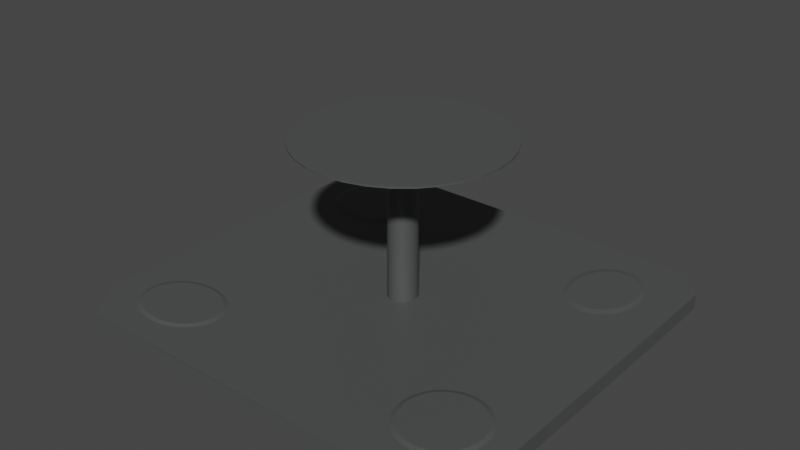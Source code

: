# Source: Arena.blend  (saved by Blender 3.2.14; exported with 4.5.12 LTS)
import bpy
from mathutils import Matrix  # noqa: F401  (used for matrix-valued properties, if any)

bpy.ops.wm.read_factory_settings(use_empty=True)
scene = bpy.context.scene
scene.name = 'Scene'

# ---- collections
col_collection = bpy.data.collections.new('Collection'); scene.collection.children.link(col_collection)

# ---- materials (node trees are filled in below, after node groups)
mat_material = bpy.data.materials.new('Material')
mat_material.alpha_threshold = 0.0
mat_material.use_transparent_shadow = False
mat_material.roughness = 0.5
mat_material.line_color = (0.0, 0.0, 0.0, 1.0)

# ---- material node trees
mat_material.use_nodes = True; mat_material.node_tree.nodes.clear()
_N = mat_material.node_tree.nodes; _L = mat_material.node_tree.links
n0 = _N.new('ShaderNodeOutputMaterial'); n0.name = 'Material Output'; n0.location = (300, 300)
n1 = _N.new('ShaderNodeBsdfPrincipled'); n1.name = 'Principled BSDF'; n1.location = (10, 300)
n1.distribution = 'GGX'
n1.subsurface_method = 'RANDOM_WALK_SKIN'
n1.inputs[0].default_value = (0.07398, 0.08001, 0.07547, 1.0)
n1.inputs[3].default_value = 1.45
n1.inputs[27].default_value = (0.0, 0.0, 0.0, 1.0)
n1.inputs[28].default_value = 1.0
_L.new(n1.outputs[0], n0.inputs[0])
n0.is_active_output = True

# ---- world
world_world = bpy.data.worlds.new('World'); scene.world = world_world
world_world.use_nodes = True; world_world.node_tree.nodes.clear()
_N = world_world.node_tree.nodes; _L = world_world.node_tree.links
n0 = _N.new('ShaderNodeOutputWorld'); n0.name = 'World Output'; n0.location = (300, 300)
n1 = _N.new('ShaderNodeBackground'); n1.name = 'Background'; n1.location = (10, 300)
n1.inputs[0].default_value = (0.05088, 0.05088, 0.05088, 1.0)
_L.new(n1.outputs[0], n0.inputs[0])
n0.is_active_output = True
world_world.color = (0.05088, 0.05088, 0.05088)
world_world.use_sun_shadow = False
world_world.sun_shadow_jitter_overblur = 0.0

# ---- meshes
me_cube = bpy.data.meshes.new('Cube')
me_cube.from_pydata([(116.0, 127.7, 4.862), (116.0, 127.7, -4.862), (133.6, -105.0, 4.862), (133.6, -105.0, -4.862), (-135.2, 107.4, 4.862), (-135.2, 107.4, -4.862), (-116.8, -125.5, 4.862), (-116.8, -125.5, -4.862), (-116.2, 128.2, -4.862), (111.6, -125.8, 4.862), (111.6, -125.8, -4.862), (-134.7, -101.9, -4.862), (-134.7, -101.9, 4.862), (132.5, 109.2, 4.862), (132.5, 109.2, -4.862), (-116.2, 128.2, 4.862), (1.499, 10.45, 4.862), (1.499, 64.42, 102.2), (3.283, 10.27, 4.862), (13.93, 63.21, 102.2), (4.999, 9.736, 4.862), (25.88, 59.6, 102.2), (6.58, 8.867, 4.862), (36.89, 53.74, 102.2), (7.966, 7.697, 4.862), (46.55, 45.86, 102.2), (9.104, 6.272, 4.862), (54.47, 36.26, 102.2), (9.949, 4.646, 4.862), (60.36, 25.3, 102.2), (10.47, 2.882, 4.862), (63.99, 13.41, 102.2), (10.65, 1.047, 4.862), (65.21, 1.047, 102.2), (10.47, -0.7878, 4.862), (63.99, -11.32, 102.2), (9.949, -2.552, 4.862), (60.36, -23.21, 102.2), (9.104, -4.178, 4.862), (54.47, -34.16, 102.2), (7.966, -5.603, 4.862), (46.55, -43.77, 102.2), (6.58, -6.773, 4.862), (36.89, -51.65, 102.2), (4.999, -7.642, 4.862), (25.88, -57.51, 102.2), (3.283, -8.177, 4.862), (13.93, -61.11, 102.2), (1.499, -8.358, 4.862), (1.499, -62.33, 102.2), (-0.2856, -8.177, 4.862), (-10.93, -61.11, 102.2), (-2.001, -7.642, 4.862), (-22.88, -57.51, 102.2), (-3.583, -6.773, 4.862), (-33.9, -51.65, 102.2), (-4.969, -5.603, 4.862), (-43.55, -43.77, 102.2), (-6.106, -4.178, 4.862), (-51.48, -34.16, 102.2), (-6.952, -2.552, 4.862), (-57.36, -23.21, 102.2), (-7.472, -0.7878, 4.862), (-60.99, -11.32, 102.2), (-7.648, 1.047, 4.862), (-62.21, 1.047, 102.2), (-7.472, 2.882, 4.862), (-60.99, 13.41, 102.2), (-6.952, 4.646, 4.862), (-57.36, 25.3, 102.2), (-6.106, 6.272, 4.862), (-51.48, 36.26, 102.2), (-4.969, 7.697, 4.862), (-43.55, 45.86, 102.2), (-3.583, 8.867, 4.862), (-33.9, 53.74, 102.2), (-2.001, 9.736, 4.862), (-22.88, 59.6, 102.2), (-0.2856, 10.27, 4.862), (-10.93, 63.21, 102.2), (-135.1, 72.58, 4.862), (-88.58, -64.44, 4.862), (-88.58, -66.88, 5.571), (-82.98, -64.88, 4.862), (-83.57, -67.28, 5.571), (-77.59, -66.19, 4.862), (-78.76, -68.45, 5.571), (-72.63, -68.32, 4.862), (-74.32, -70.35, 5.571), (-68.28, -71.18, 4.862), (-70.43, -72.91, 5.571), (-64.71, -74.67, 4.862), (-67.24, -76.03, 5.571), (-62.05, -78.65, 4.862), (-64.87, -79.58, 5.571), (-60.42, -82.96, 4.862), (-63.41, -83.44, 5.571), (-59.87, -87.45, 4.862), (-62.91, -87.45, 5.571), (-60.42, -91.94, 4.862), (-63.41, -91.47, 5.571), (-62.05, -96.26, 4.862), (-64.87, -95.33, 5.571), (-64.71, -100.2, 4.862), (-67.24, -98.88, 5.571), (-68.28, -103.7, 4.862), (-70.43, -102.0, 5.571), (-72.63, -106.6, 4.862), (-74.32, -104.6, 5.571), (-77.59, -108.7, 4.862), (-78.76, -106.5, 5.571), (-82.98, -110.0, 4.862), (-83.57, -107.6, 5.571), (-88.58, -110.5, 4.862), (-88.58, -108.0, 5.571), (-94.19, -110.0, 4.862), (-93.59, -107.6, 5.571), (-99.57, -108.7, 4.862), (-98.41, -106.5, 5.571), (-104.5, -106.6, 4.862), (-102.8, -104.6, 5.571), (-108.9, -103.7, 4.862), (-106.7, -102.0, 5.571), (-112.5, -100.2, 4.862), (-109.9, -98.88, 5.571), (-115.1, -96.26, 4.862), (-112.3, -95.33, 5.571), (-116.7, -91.94, 4.862), (-113.8, -91.47, 5.571), (-117.3, -87.45, 4.862), (-114.3, -87.45, 5.571), (-116.7, -82.96, 4.862), (-113.8, -83.44, 5.571), (-115.1, -78.65, 4.862), (-112.3, -79.58, 5.571), (-112.5, -74.67, 4.862), (-109.9, -76.03, 5.571), (-108.9, -71.18, 4.862), (-106.7, -72.91, 5.571), (-104.5, -68.32, 4.862), (-102.8, -70.35, 5.571), (-99.57, -66.19, 4.862), (-98.41, -68.45, 5.571), (-94.19, -64.88, 4.862), (-93.59, -67.28, 5.571), (93.33, -52.84, 4.862), (93.33, -55.65, 5.619), (98.41, -53.35, 4.862), (97.87, -56.1, 5.619), (103.3, -54.86, 4.862), (102.2, -57.45, 5.619), (107.8, -57.31, 4.862), (106.3, -59.64, 5.619), (111.7, -60.6, 4.862), (109.8, -62.59, 5.619), (115.0, -64.62, 4.862), (112.7, -66.18, 5.619), (117.4, -69.21, 4.862), (114.8, -70.28, 5.619), (118.9, -74.18, 4.862), (116.2, -74.73, 5.619), (119.4, -79.35, 4.862), (116.6, -79.35, 5.619), (118.9, -84.53, 4.862), (116.2, -83.98, 5.619), (117.4, -89.5, 4.862), (114.8, -88.43, 5.619), (115.0, -94.09, 4.862), (112.7, -92.53, 5.619), (111.7, -98.1, 4.862), (109.8, -96.12, 5.619), (107.8, -101.4, 4.862), (106.3, -99.07, 5.619), (103.3, -103.9, 4.862), (102.2, -101.3, 5.619), (98.41, -105.4, 4.862), (97.87, -102.6, 5.619), (93.33, -105.9, 4.862), (93.33, -103.1, 5.619), (88.25, -105.4, 4.862), (88.79, -102.6, 5.619), (83.36, -103.9, 4.862), (84.42, -101.3, 5.619), (78.86, -101.4, 4.862), (80.39, -99.07, 5.619), (74.92, -98.1, 4.862), (76.87, -96.12, 5.619), (71.68, -94.09, 4.862), (73.97, -92.53, 5.619), (69.27, -89.5, 4.862), (71.82, -88.43, 5.619), (67.79, -84.53, 4.862), (70.49, -83.98, 5.619), (67.29, -79.35, 4.862), (70.05, -79.35, 5.619), (67.79, -74.18, 4.862), (70.49, -74.73, 5.619), (69.27, -69.21, 4.862), (71.82, -70.28, 5.619), (71.68, -64.62, 4.862), (73.97, -66.18, 5.619), (74.92, -60.6, 4.862), (76.87, -62.59, 5.619), (78.86, -57.31, 4.862), (80.39, -59.64, 5.619), (83.36, -54.86, 4.862), (84.42, -57.45, 5.619), (88.25, -53.35, 4.862), (88.79, -56.1, 5.619), (89.58, 107.5, 4.862), (89.58, 103.0, 5.485), (93.97, 107.0, 4.862), (93.27, 102.5, 5.485), (98.2, 105.3, 4.862), (96.83, 101.2, 5.485), (102.1, 102.7, 4.862), (100.1, 99.0, 5.485), (105.5, 99.22, 4.862), (103.0, 96.04, 5.485), (108.3, 94.94, 4.862), (105.3, 92.44, 5.485), (110.4, 90.06, 4.862), (107.1, 88.34, 5.485), (111.7, 84.76, 4.862), (108.2, 83.88, 5.485), (112.1, 79.25, 4.862), (108.5, 79.25, 5.485), (111.7, 73.74, 4.862), (108.2, 74.61, 5.485), (110.4, 68.44, 4.862), (107.1, 70.16, 5.485), (108.3, 63.55, 4.862), (105.3, 66.05, 5.485), (105.5, 59.27, 4.862), (103.0, 62.45, 5.485), (102.1, 55.76, 4.862), (100.1, 59.5, 5.485), (98.2, 53.15, 4.862), (96.83, 57.3, 5.485), (93.97, 51.54, 4.862), (93.27, 55.95, 5.485), (89.58, 51.0, 4.862), (89.58, 55.49, 5.485), (85.18, 51.54, 4.862), (85.88, 55.95, 5.485), (80.95, 53.15, 4.862), (82.32, 57.3, 5.485), (77.06, 55.76, 4.862), (79.05, 59.5, 5.485), (73.64, 59.27, 4.862), (76.18, 62.45, 5.485), (70.84, 63.55, 4.862), (73.82, 66.05, 5.485), (68.76, 68.44, 4.862), (72.07, 70.16, 5.485), (67.48, 73.74, 4.862), (70.99, 74.61, 5.485), (67.04, 79.25, 4.862), (70.63, 79.25, 5.485), (67.48, 84.76, 4.862), (70.99, 83.88, 5.485), (68.76, 90.06, 4.862), (72.07, 88.34, 5.485), (70.84, 94.94, 4.862), (73.82, 92.44, 5.485), (73.64, 99.22, 4.862), (76.18, 96.04, 5.485), (77.06, 102.7, 4.862), (79.05, 99.0, 5.485), (80.95, 105.3, 4.862), (82.32, 101.2, 5.485), (85.18, 107.0, 4.862), (85.88, 102.5, 5.485), (-87.47, 110.0, 4.862), (-87.47, 106.0, 5.736), (-81.2, 109.5, 4.862), (-82.13, 105.5, 5.736), (-75.17, 107.9, 4.862), (-76.99, 104.2, 5.736), (-69.62, 105.4, 4.862), (-72.26, 102.0, 5.736), (-64.75, 102.0, 4.862), (-68.11, 99.09, 5.736), (-60.75, 97.79, 4.862), (-64.7, 95.53, 5.736), (-57.78, 93.03, 4.862), (-62.17, 91.47, 5.736), (-55.95, 87.87, 4.862), (-60.61, 87.07, 5.736), (-55.33, 82.5, 4.862), (-60.09, 82.5, 5.736), (-55.95, 77.13, 4.862), (-60.61, 77.92, 5.736), (-57.78, 71.96, 4.862), (-62.17, 73.52, 5.736), (-60.75, 67.2, 4.862), (-64.7, 69.46, 5.736), (-64.75, 63.03, 4.862), (-68.11, 65.91, 5.736), (-69.62, 59.6, 4.862), (-72.26, 62.99, 5.736), (-75.17, 57.06, 4.862), (-76.99, 60.82, 5.736), (-81.2, 55.49, 4.862), (-82.13, 59.49, 5.736), (-87.47, 54.96, 4.862), (-87.47, 59.04, 5.736), (-93.74, 55.49, 4.862), (-92.81, 59.49, 5.736), (-99.77, 57.06, 4.862), (-97.95, 60.82, 5.736), (-105.3, 59.6, 4.862), (-102.7, 62.99, 5.736), (-110.2, 63.03, 4.862), (-106.8, 65.91, 5.736), (-114.2, 67.2, 4.862), (-110.2, 69.46, 5.736), (-117.2, 71.96, 4.862), (-112.8, 73.52, 5.736), (-119.0, 77.13, 4.862), (-114.3, 77.92, 5.736), (-119.6, 82.5, 4.862), (-114.9, 82.5, 5.736), (-119.0, 87.87, 4.862), (-114.3, 87.07, 5.736), (-117.2, 93.03, 4.862), (-112.8, 91.47, 5.736), (-114.2, 97.79, 4.862), (-110.2, 95.53, 5.736), (-110.2, 102.0, 4.862), (-106.8, 99.09, 5.736), (-105.3, 105.4, 4.862), (-102.7, 102.0, 5.736), (-99.77, 107.9, 4.862), (-97.95, 104.2, 5.736), (-93.74, 109.5, 4.862), (-92.81, 105.5, 5.736), (-135.0, 51.97, 4.862), (-134.8, -72.46, 4.862), (-134.9, -54.07, 4.862), (76.3, 127.8, 4.862), (54.42, 127.9, 4.862), (-80.42, 128.2, 4.862), (-61.04, 128.1, 4.862), (133.4, -69.59, 4.862), (133.2, -49.15, 4.862), (132.7, 78.24, 4.862), (132.8, 59.62, 4.862), (-78.1, -125.6, 4.862), (-56.29, -125.7, 4.862), (-0.08188, 10.19, 93.82), (-1.602, 9.658, 93.82), (-3.003, 8.797, 93.82), (-4.23, 7.637, 93.82), (-5.238, 6.225, 93.82), (-5.987, 4.614, 93.82), (-6.448, 2.865, 93.82), (-6.603, 1.047, 93.82), (-6.448, -0.7713, 93.82), (-5.987, -2.52, 93.82), (-5.238, -4.131, 93.82), (-4.23, -5.543, 93.82), (-3.003, -6.703, 93.82), (-1.602, -7.564, 93.82), (-0.08188, -8.094, 93.82), (1.499, -8.273, 93.82), (3.079, -8.094, 93.82), (4.599, -7.564, 93.82), (6.0, -6.703, 93.82), (7.228, -5.543, 93.82), (8.235, -4.131, 93.82), (8.984, -2.52, 93.82), (9.445, -0.7713, 93.82), (9.601, 1.047, 93.82), (9.445, 2.865, 93.82), (8.984, 4.614, 93.82), (8.235, 6.225, 93.82), (7.228, 7.637, 93.82), (6.0, 8.797, 93.82), (4.599, 9.658, 93.82), (3.079, 10.19, 93.82), (1.499, 10.37, 93.82), (1.499, 64.42, 103.2), (13.93, 63.21, 103.2), (25.88, 59.6, 103.2), (36.89, 53.74, 103.2), (46.55, 45.86, 103.2), (54.47, 36.26, 103.2), (60.36, 25.3, 103.2), (63.99, 13.41, 103.2), (65.21, 1.047, 103.2), (63.99, -11.32, 103.2), (60.36, -23.21, 103.2), (54.47, -34.16, 103.2), (46.55, -43.77, 103.2), (36.89, -51.65, 103.2), (25.88, -57.51, 103.2), (13.93, -61.11, 103.2), (1.499, -62.33, 103.2), (-10.93, -61.11, 103.2), (-22.88, -57.51, 103.2), (-33.9, -51.65, 103.2), (-43.55, -43.77, 103.2), (-51.48, -34.16, 103.2), (-57.36, -23.21, 103.2), (-60.99, -11.32, 103.2), (-62.21, 1.047, 103.2), (-60.99, 13.41, 103.2), (-57.36, 25.3, 103.2), (-51.48, 36.26, 103.2), (-43.55, 45.86, 103.2), (-33.9, 53.74, 103.2), (-22.88, 59.6, 103.2), (-10.93, 63.21, 103.2), (-116.8, -125.5, 2.703), (133.6, -105.0, 2.703), (-135.2, 107.4, 2.703), (-116.2, 128.2, 2.703), (111.6, -125.8, 2.703), (-134.7, -101.9, 2.703), (132.5, 109.2, 2.703), (116.0, 127.7, 2.703), (133.4, -69.48, -4.862), (133.2, -49.11, -4.862), (132.9, 59.64, -4.862), (132.7, 78.28, -4.862), (132.7, 78.28, 2.703), (132.9, 59.64, 2.703), (133.2, -49.11, 2.703), (133.4, -69.48, 2.703), (59.55, -125.7, 4.862), (77.83, -125.8, 4.862), (-78.12, -125.6, -4.862), (-56.18, -125.6, -4.862), (59.55, -125.7, -4.862), (77.83, -125.8, -4.862), (77.83, -125.8, 2.703), (59.55, -125.7, 2.703), (-56.18, -125.6, 2.703), (-78.12, -125.6, 2.703), (-80.42, 128.1, -4.862), (-61.08, 128.0, -4.862), (54.48, 127.9, -4.862), (76.26, 127.8, -4.862), (-135.1, 72.65, -4.862), (-135.0, 51.93, -4.862), (-134.9, -53.99, -4.862), (-134.8, -72.4, -4.862), (-134.8, -72.4, 2.703), (-134.9, -53.99, 2.703), (-135.0, 51.93, 2.703), (-135.1, 72.65, 2.703), (-80.42, 128.1, 2.703), (-61.08, 128.0, 2.703), (54.48, 127.9, 2.703), (76.26, 127.8, 2.703)], [], [(439, 348, 6, 414), (451, 80, 4, 416), (416, 4, 15, 417), (429, 344, 2, 415), (415, 2, 9, 418), (414, 6, 12, 419), (421, 0, 13, 420), (9, 2, 344, 345, 347, 346, 13, 0, 340, 341, 343, 342, 15, 4, 80, 337, 339, 338, 12, 6, 348, 349, 430, 431), (11, 447, 446, 445, 444, 5, 8, 440, 441, 442, 443, 1, 14, 425, 424, 423, 422, 3, 10, 435, 434, 433, 432, 7), (452, 417, 15, 342), (381, 17, 19, 380), (380, 19, 21, 379), (379, 21, 23, 378), (378, 23, 25, 377), (377, 25, 27, 376), (376, 27, 29, 375), (375, 29, 31, 374), (374, 31, 33, 373), (373, 33, 35, 372), (372, 35, 37, 371), (371, 37, 39, 370), (370, 39, 41, 369), (369, 41, 43, 368), (368, 43, 45, 367), (367, 45, 47, 366), (366, 47, 49, 365), (365, 49, 51, 364), (364, 51, 53, 363), (363, 53, 55, 362), (362, 55, 57, 361), (361, 57, 59, 360), (360, 59, 61, 359), (359, 61, 63, 358), (358, 63, 65, 357), (357, 65, 67, 356), (356, 67, 69, 355), (355, 69, 71, 354), (354, 71, 73, 353), (353, 73, 75, 352), (352, 75, 77, 351), (25, 23, 385, 386), (351, 77, 79, 350), (350, 79, 17, 381), (16, 18, 20, 22, 24, 26, 28, 30, 32, 34, 36, 38, 40, 42, 44, 46, 48, 50, 52, 54, 56, 58, 60, 62, 64, 66, 68, 70, 72, 74, 76, 78), (235, 236, 238, 237), (221, 222, 224, 223), (81, 82, 84, 83), (185, 186, 188, 187), (163, 164, 166, 165), (83, 84, 86, 85), (183, 184, 186, 185), (301, 302, 304, 303), (85, 86, 88, 87), (287, 288, 290, 289), (87, 88, 90, 89), (215, 216, 218, 217), (161, 162, 164, 163), (89, 90, 92, 91), (181, 182, 184, 183), (243, 244, 246, 245), (91, 92, 94, 93), (303, 304, 306, 305), (93, 94, 96, 95), (289, 290, 292, 291), (159, 160, 162, 161), (95, 96, 98, 97), (179, 180, 182, 181), (97, 98, 100, 99), (237, 238, 240, 239), (223, 224, 226, 225), (99, 100, 102, 101), (157, 158, 160, 159), (101, 102, 104, 103), (177, 178, 180, 179), (103, 104, 106, 105), (105, 106, 108, 107), (217, 218, 220, 219), (155, 156, 158, 157), (107, 108, 110, 109), (175, 176, 178, 177), (245, 246, 248, 247), (109, 110, 112, 111), (307, 308, 310, 309), (111, 112, 114, 113), (153, 154, 156, 155), (113, 114, 116, 115), (173, 174, 176, 175), (279, 280, 282, 281), (115, 116, 118, 117), (239, 240, 242, 241), (225, 226, 228, 227), (117, 118, 120, 119), (309, 310, 312, 311), (151, 152, 154, 153), (119, 120, 122, 121), (171, 172, 174, 173), (121, 122, 124, 123), (281, 282, 284, 283), (123, 124, 126, 125), (219, 220, 222, 221), (149, 150, 152, 151), (125, 126, 128, 127), (169, 170, 172, 171), (247, 248, 250, 249), (127, 128, 130, 129), (129, 130, 132, 131), (147, 148, 150, 149), (131, 132, 134, 133), (167, 168, 170, 169), (133, 134, 136, 135), (241, 242, 244, 243), (135, 136, 138, 137), (145, 146, 148, 147), (137, 138, 140, 139), (165, 166, 168, 167), (299, 300, 302, 301), (139, 140, 142, 141), (84, 82, 144, 142, 140, 138, 136, 134, 132, 130, 128, 126, 124, 122, 120, 118, 116, 114, 112, 110, 108, 106, 104, 102, 100, 98, 96, 94, 92, 90, 88, 86), (285, 286, 288, 287), (141, 142, 144, 143), (143, 144, 82, 81), (81, 83, 85, 87, 89, 91, 93, 95, 97, 99, 101, 103, 105, 107, 109, 111, 113, 115, 117, 119, 121, 123, 125, 127, 129, 131, 133, 135, 137, 139, 141, 143), (187, 188, 190, 189), (213, 214, 216, 215), (283, 284, 286, 285), (189, 190, 192, 191), (311, 312, 314, 313), (233, 234, 236, 235), (191, 192, 194, 193), (193, 194, 196, 195), (211, 212, 214, 213), (195, 196, 198, 197), (231, 232, 234, 233), (197, 198, 200, 199), (305, 306, 308, 307), (199, 200, 202, 201), (209, 210, 212, 211), (201, 202, 204, 203), (229, 230, 232, 231), (203, 204, 206, 205), (165, 167, 169, 171, 173, 175, 177, 179, 181, 183, 185, 187, 189, 191, 193, 195, 197, 199, 201, 203, 205, 207, 145, 147, 149, 151, 153, 155, 157, 159, 161, 163), (205, 206, 208, 207), (227, 228, 230, 229), (249, 250, 252, 251), (207, 208, 146, 145), (188, 186, 184, 182, 180, 178, 176, 174, 172, 170, 168, 166, 164, 162, 160, 158, 156, 154, 152, 150, 148, 146, 208, 206, 204, 202, 200, 198, 196, 194, 192, 190), (251, 252, 254, 253), (277, 278, 280, 279), (253, 254, 256, 255), (297, 298, 300, 299), (255, 256, 258, 257), (257, 258, 260, 259), (275, 276, 278, 277), (259, 260, 262, 261), (295, 296, 298, 297), (261, 262, 264, 263), (263, 264, 266, 265), (273, 274, 276, 275), (265, 266, 268, 267), (293, 294, 296, 295), (267, 268, 270, 269), (237, 239, 241, 243, 245, 247, 249, 251, 253, 255, 257, 259, 261, 263, 265, 267, 269, 271, 209, 211, 213, 215, 217, 219, 221, 223, 225, 227, 229, 231, 233, 235), (269, 270, 272, 271), (291, 292, 294, 293), (313, 314, 316, 315), (271, 272, 210, 209), (246, 244, 242, 240, 238, 236, 234, 232, 230, 228, 226, 224, 222, 220, 218, 216, 214, 212, 210, 272, 270, 268, 266, 264, 262, 260, 258, 256, 254, 252, 250, 248), (315, 316, 318, 317), (317, 318, 320, 319), (319, 320, 322, 321), (321, 322, 324, 323), (323, 324, 326, 325), (325, 326, 328, 327), (327, 328, 330, 329), (329, 330, 332, 331), (331, 332, 334, 333), (309, 311, 313, 315, 317, 319, 321, 323, 325, 327, 329, 331, 333, 335, 273, 275, 277, 279, 281, 283, 285, 287, 289, 291, 293, 295, 297, 299, 301, 303, 305, 307), (333, 334, 336, 335), (335, 336, 274, 273), (286, 284, 282, 280, 278, 276, 274, 336, 334, 332, 330, 328, 326, 324, 322, 320, 318, 316, 314, 312, 310, 308, 306, 304, 302, 300, 298, 296, 294, 292, 290, 288), (38, 370, 369, 40), (36, 371, 370, 38), (32, 373, 372, 34), (34, 372, 371, 36), (26, 376, 375, 28), (28, 375, 374, 30), (18, 380, 379, 20), (20, 379, 378, 22), (48, 365, 364, 50), (50, 364, 363, 52), (44, 367, 366, 46), (46, 366, 365, 48), (40, 369, 368, 42), (42, 368, 367, 44), (52, 363, 362, 54), (54, 362, 361, 56), (56, 361, 360, 58), (58, 360, 359, 60), (16, 381, 380, 18), (22, 378, 377, 24), (24, 377, 376, 26), (30, 374, 373, 32), (60, 359, 358, 62), (62, 358, 357, 64), (64, 357, 356, 66), (72, 353, 352, 74), (70, 354, 353, 72), (74, 352, 351, 76), (68, 355, 354, 70), (66, 356, 355, 68), (78, 350, 381, 16), (76, 351, 350, 78), (43, 41, 394, 395), (61, 59, 403, 404), (79, 77, 412, 413), (35, 33, 390, 391), (53, 51, 399, 400), (71, 69, 408, 409), (27, 25, 386, 387), (45, 43, 395, 396), (63, 61, 404, 405), (19, 17, 382, 383), (17, 79, 413, 382), (37, 35, 391, 392), (55, 53, 400, 401), (73, 71, 409, 410), (29, 27, 387, 388), (47, 45, 396, 397), (65, 63, 405, 406), (21, 19, 383, 384), (39, 37, 392, 393), (57, 55, 401, 402), (75, 73, 410, 411), (31, 29, 388, 389), (49, 47, 397, 398), (67, 65, 406, 407), (23, 21, 384, 385), (41, 39, 393, 394), (59, 57, 402, 403), (77, 75, 411, 412), (33, 31, 389, 390), (51, 49, 398, 399), (69, 67, 407, 408), (383, 382, 413, 412, 411, 410, 409, 408, 407, 406, 405, 404, 403, 402, 401, 400, 399, 398, 397, 396, 395, 394, 393, 392, 391, 390, 389, 388, 387, 386, 385, 384), (440, 8, 417, 452), (1, 421, 420, 14), (7, 414, 419, 11), (3, 415, 418, 10), (422, 429, 415, 3), (5, 416, 417, 8), (444, 451, 416, 5), (432, 439, 414, 7), (14, 420, 426, 425), (425, 426, 427, 424), (424, 427, 428, 423), (423, 428, 429, 422), (420, 13, 346, 426), (426, 346, 347, 427), (427, 347, 345, 428), (428, 345, 344, 429), (10, 418, 436, 435), (435, 436, 437, 434), (434, 437, 438, 433), (433, 438, 439, 432), (418, 9, 431, 436), (436, 431, 430, 437), (437, 430, 349, 438), (438, 349, 348, 439), (11, 419, 448, 447), (447, 448, 449, 446), (446, 449, 450, 445), (445, 450, 451, 444), (419, 12, 338, 448), (448, 338, 339, 449), (449, 339, 337, 450), (450, 337, 80, 451), (1, 443, 455, 421), (443, 442, 454, 455), (442, 441, 453, 454), (441, 440, 452, 453), (421, 455, 340, 0), (455, 454, 341, 340), (454, 453, 343, 341), (453, 452, 342, 343)])
_uv = me_cube.uv_layers.new(name='UVMap')
_uv.uv.foreach_set('vector', [0.5875, 0.975, 0.625, 0.975, 0.625, 1.0, 0.5875, 1.0, 0.5875, 0.2287, 0.625, 0.2288, 0.625, 0.25, 0.5875, 0.25, 0.5875, 0.25, 0.625, 0.25, 0.625, 0.375, 0.5875, 0.375, 0.5875, 0.7287, 0.625, 0.7287, 0.625, 0.75, 0.5875, 0.75, 0.5875, 0.75, 0.625, 0.75, 0.625, 0.875, 0.5875, 0.875, 0.5875, 0.0, 0.625, 0.0, 0.625, 0.125, 0.5875, 0.125, 0.5875, 0.5, 0.625, 0.5, 0.625, 0.625, 0.5875, 0.625, 0.625, 0.875, 0.625, 0.75, 0.625, 0.7287, 0.625, 0.7012, 0.625, 0.6737, 0.625, 0.6463, 0.625, 0.625, 0.625, 0.5, 0.625, 0.4701, 0.625, 0.4451, 0.625, 0.4201, 0.625, 0.3951, 0.625, 0.375, 0.625, 0.25, 0.625, 0.2288, 0.625, 0.2013, 0.625, 0.1738, 0.625, 0.1463, 0.625, 0.125, 0.625, 0.0, 0.625, 0.175, 0.625, 0.35, 0.625, 0.525, 0.625, 0.7, 0.375, 0.125, 0.375, 0.1463, 0.375, 0.1737, 0.375, 0.2013, 0.375, 0.2288, 0.375, 0.25, 0.375, 0.375, 0.375, 0.3951, 0.375, 0.4201, 0.375, 0.4451, 0.375, 0.4701, 0.375, 0.5, 0.375, 0.625, 0.375, 0.6463, 0.375, 0.6738, 0.375, 0.7012, 0.375, 0.7287, 0.375, 0.75, 0.375, 0.875, 0.375, 0.9, 0.375, 0.925, 0.375, 0.95, 0.375, 0.975, 0.375, 1.0, 0.5875, 0.3951, 0.5875, 0.375, 0.625, 0.375, 0.625, 0.3951, 1.0, 0.75, 1.0, 1.0, 0.9688, 1.0, 0.9688, 0.75, 0.9688, 0.75, 0.9688, 1.0, 0.9375, 1.0, 0.9375, 0.75, 0.9375, 0.75, 0.9375, 1.0, 0.9062, 1.0, 0.9063, 0.75, 0.9063, 0.75, 0.9062, 1.0, 0.875, 1.0, 0.875, 0.75, 0.875, 0.75, 0.875, 1.0, 0.8438, 1.0, 0.8438, 0.75, 0.8438, 0.75, 0.8438, 1.0, 0.8125, 1.0, 0.8125, 0.75, 0.8125, 0.75, 0.8125, 1.0, 0.7812, 1.0, 0.7812, 0.75, 0.7812, 0.75, 0.7812, 1.0, 0.75, 1.0, 0.75, 0.75, 0.75, 0.75, 0.75, 1.0, 0.7188, 1.0, 0.7187, 0.75, 0.7187, 0.75, 0.7188, 1.0, 0.6875, 1.0, 0.6875, 0.75, 0.6875, 0.75, 0.6875, 1.0, 0.6562, 1.0, 0.6562, 0.75, 0.6562, 0.75, 0.6562, 1.0, 0.625, 1.0, 0.625, 0.75, 0.625, 0.75, 0.625, 1.0, 0.5938, 1.0, 0.5938, 0.75, 0.5938, 0.75, 0.5938, 1.0, 0.5625, 1.0, 0.5625, 0.75, 0.5625, 0.75, 0.5625, 1.0, 0.5312, 1.0, 0.5312, 0.75, 0.5312, 0.75, 0.5312, 1.0, 0.5, 1.0, 0.5, 0.75, 0.5, 0.75, 0.5, 1.0, 0.4688, 1.0, 0.4688, 0.75, 0.4688, 0.75, 0.4688, 1.0, 0.4375, 1.0, 0.4375, 0.75, 0.4375, 0.75, 0.4375, 1.0, 0.4062, 1.0, 0.4063, 0.75, 0.4063, 0.75, 0.4062, 1.0, 0.375, 1.0, 0.375, 0.75, 0.375, 0.75, 0.375, 1.0, 0.3438, 1.0, 0.3438, 0.75, 0.3438, 0.75, 0.3438, 1.0, 0.3125, 1.0, 0.3125, 0.75, 0.3125, 0.75, 0.3125, 1.0, 0.2812, 1.0, 0.2812, 0.75, 0.2812, 0.75, 0.2812, 1.0, 0.25, 1.0, 0.25, 0.75, 0.25, 0.75, 0.25, 1.0, 0.2188, 1.0, 0.2187, 0.75, 0.2187, 0.75, 0.2188, 1.0, 0.1875, 1.0, 0.1875, 0.75, 0.1875, 0.75, 0.1875, 1.0, 0.1562, 1.0, 0.1563, 0.75, 0.1563, 0.75, 0.1562, 1.0, 0.125, 1.0, 0.125, 0.75, 0.125, 0.75, 0.125, 1.0, 0.09375, 1.0, 0.09375, 0.75, 0.09375, 0.75, 0.09375, 1.0, 0.0625, 1.0, 0.0625, 0.75, 0.875, 1.0, 0.9062, 1.0, 0.9062, 1.0, 0.875, 1.0, 0.0625, 0.75, 0.0625, 1.0, 0.03125, 1.0, 0.03125, 0.75, 0.03125, 0.75, 0.03125, 1.0, 0.0, 1.0, 0.0, 0.75, 0.75, 0.49, 0.7968, 0.4854, 0.8418, 0.4717, 0.8833, 0.4496, 0.9197, 0.4197, 0.9496, 0.3833, 0.9717, 0.3418, 0.9854, 0.2968, 0.99, 0.25, 0.9854, 0.2032, 0.9717, 0.1582, 0.9496, 0.1167, 0.9197, 0.08029, 0.8833, 0.05045, 0.8418, 0.02827, 0.7968, 0.01461, 0.75, 0.01, 0.7032, 0.01461, 0.6582, 0.02827, 0.6167, 0.05045, 0.5803, 0.08029, 0.5504, 0.1167, 0.5283, 0.1582, 0.5146, 0.2032, 0.51, 0.25, 0.5146, 0.2968, 0.5283, 0.3418, 0.5504, 0.3833, 0.5803, 0.4197, 0.6167, 0.4496, 0.6582, 0.4717, 0.7032, 0.4854, 1.0, 0.5, 1.0, 1.0, 0.9688, 1.0, 0.9688, 0.5, 0.9688, 0.5, 0.9688, 1.0, 0.9375, 1.0, 0.9375, 0.5, 1.0, 0.5, 1.0, 1.0, 0.9688, 1.0, 0.9688, 0.5, 1.0, 0.5, 1.0, 1.0, 0.9688, 1.0, 0.9688, 0.5, 0.9688, 0.5, 0.9688, 1.0, 0.9375, 1.0, 0.9375, 0.5, 0.9688, 0.5, 0.9688, 1.0, 0.9375, 1.0, 0.9375, 0.5, 0.9375, 0.5, 0.9375, 1.0, 0.9062, 1.0, 0.9062, 0.5, 1.0, 0.5, 1.0, 1.0, 0.9688, 1.0, 0.9688, 0.5, 0.9375, 0.5, 0.9375, 1.0, 0.9062, 1.0, 0.9062, 0.5, 0.9688, 0.5, 0.9688, 1.0, 0.9375, 1.0, 0.9375, 0.5, 0.9062, 0.5, 0.9062, 1.0, 0.875, 1.0, 0.875, 0.5, 0.9375, 0.5, 0.9375, 1.0, 0.9062, 1.0, 0.9062, 0.5, 0.9062, 0.5, 0.9062, 1.0, 0.875, 1.0, 0.875, 0.5, 0.875, 0.5, 0.875, 1.0, 0.8438, 1.0, 0.8438, 0.5, 0.875, 0.5, 0.875, 1.0, 0.8438, 1.0, 0.8438, 0.5, 0.9062, 0.5, 0.9062, 1.0, 0.875, 1.0, 0.875, 0.5, 0.8438, 0.5, 0.8438, 1.0, 0.8125, 1.0, 0.8125, 0.5, 0.9375, 0.5, 0.9375, 1.0, 0.9062, 1.0, 0.9062, 0.5, 0.8125, 0.5, 0.8125, 1.0, 0.7812, 1.0, 0.7812, 0.5, 0.9062, 0.5, 0.9062, 1.0, 0.875, 1.0, 0.875, 0.5, 0.8438, 0.5, 0.8438, 1.0, 0.8125, 1.0, 0.8125, 0.5, 0.7812, 0.5, 0.7812, 1.0, 0.75, 1.0, 0.75, 0.5, 0.8125, 0.5, 0.8125, 1.0, 0.7812, 1.0, 0.7812, 0.5, 0.75, 0.5, 0.75, 1.0, 0.7188, 1.0, 0.7188, 0.5, 0.875, 0.5, 0.875, 1.0, 0.8438, 1.0, 0.8438, 0.5, 0.8438, 0.5, 0.8438, 1.0, 0.8125, 1.0, 0.8125, 0.5, 0.7188, 0.5, 0.7188, 1.0, 0.6875, 1.0, 0.6875, 0.5, 0.7812, 0.5, 0.7812, 1.0, 0.75, 1.0, 0.75, 0.5, 0.6875, 0.5, 0.6875, 1.0, 0.6562, 1.0, 0.6562, 0.5, 0.75, 0.5, 0.75, 1.0, 0.7188, 1.0, 0.7188, 0.5, 0.6562, 0.5, 0.6562, 1.0, 0.625, 1.0, 0.625, 0.5, 0.625, 0.5, 0.625, 1.0, 0.5938, 1.0, 0.5938, 0.5, 0.8125, 0.5, 0.8125, 1.0, 0.7812, 1.0, 0.7812, 0.5, 0.7188, 0.5, 0.7188, 1.0, 0.6875, 1.0, 0.6875, 0.5, 0.5938, 0.5, 0.5938, 1.0, 0.5625, 1.0, 0.5625, 0.5, 0.6875, 0.5, 0.6875, 1.0, 0.6562, 1.0, 0.6562, 0.5, 0.7812, 0.5, 0.7812, 1.0, 0.75, 1.0, 0.75, 0.5, 0.5625, 0.5, 0.5625, 1.0, 0.5312, 1.0, 0.5312, 0.5, 0.875, 0.5, 0.875, 1.0, 0.8438, 1.0, 0.8438, 0.5, 0.5312, 0.5, 0.5312, 1.0, 0.5, 1.0, 0.5, 0.5, 0.6562, 0.5, 0.6562, 1.0, 0.625, 1.0, 0.625, 0.5, 0.5, 0.5, 0.5, 1.0, 0.4688, 1.0, 0.4688, 0.5, 0.625, 0.5, 0.625, 1.0, 0.5938, 1.0, 0.5938, 0.5, 0.8438, 0.5, 0.8438, 1.0, 0.8125, 1.0, 0.8125, 0.5, 0.4688, 0.5, 0.4688, 1.0, 0.4375, 1.0, 0.4375, 0.5, 0.75, 0.5, 0.75, 1.0, 0.7188, 1.0, 0.7188, 0.5, 0.7188, 0.5, 0.7188, 1.0, 0.6875, 1.0, 0.6875, 0.5, 0.4375, 0.5, 0.4375, 1.0, 0.4062, 1.0, 0.4062, 0.5, 0.8125, 0.5, 0.8125, 1.0, 0.7812, 1.0, 0.7812, 0.5, 0.5938, 0.5, 0.5938, 1.0, 0.5625, 1.0, 0.5625, 0.5, 0.4062, 0.5, 0.4062, 1.0, 0.375, 1.0, 0.375, 0.5, 0.5625, 0.5, 0.5625, 1.0, 0.5312, 1.0, 0.5312, 0.5, 0.375, 0.5, 0.375, 1.0, 0.3438, 1.0, 0.3438, 0.5, 0.7812, 0.5, 0.7812, 1.0, 0.75, 1.0, 0.75, 0.5, 0.3438, 0.5, 0.3438, 1.0, 0.3125, 1.0, 0.3125, 0.5, 0.6875, 0.5, 0.6875, 1.0, 0.6562, 1.0, 0.6562, 0.5, 0.5312, 0.5, 0.5312, 1.0, 0.5, 1.0, 0.5, 0.5, 0.3125, 0.5, 0.3125, 1.0, 0.2812, 1.0, 0.2812, 0.5, 0.5, 0.5, 0.5, 1.0, 0.4688, 1.0, 0.4688, 0.5, 0.6562, 0.5, 0.6562, 1.0, 0.625, 1.0, 0.625, 0.5, 0.2812, 0.5, 0.2812, 1.0, 0.25, 1.0, 0.25, 0.5, 0.25, 0.5, 0.25, 1.0, 0.2188, 1.0, 0.2188, 0.5, 0.4688, 0.5, 0.4688, 1.0, 0.4375, 1.0, 0.4375, 0.5, 0.2188, 0.5, 0.2188, 1.0, 0.1875, 1.0, 0.1875, 0.5, 0.4375, 0.5, 0.4375, 1.0, 0.4062, 1.0, 0.4062, 0.5, 0.1875, 0.5, 0.1875, 1.0, 0.1562, 1.0, 0.1562, 0.5, 0.625, 0.5, 0.625, 1.0, 0.5938, 1.0, 0.5938, 0.5, 0.1562, 0.5, 0.1562, 1.0, 0.125, 1.0, 0.125, 0.5, 0.4062, 0.5, 0.4062, 1.0, 0.375, 1.0, 0.375, 0.5, 0.125, 0.5, 0.125, 1.0, 0.09375, 1.0, 0.09375, 0.5, 0.375, 0.5, 0.375, 1.0, 0.3438, 1.0, 0.3438, 0.5, 0.75, 0.5, 0.75, 1.0, 0.7188, 1.0, 0.7188, 0.5, 0.09375, 0.5, 0.09375, 1.0, 0.0625, 1.0, 0.0625, 0.5, 0.2968, 0.4854, 0.25, 0.49, 0.2032, 0.4854, 0.1582, 0.4717, 0.1167, 0.4496, 0.08029, 0.4197, 0.05045, 0.3833, 0.02827, 0.3418, 0.01461, 0.2968, 0.01, 0.25, 0.01461, 0.2032, 0.02827, 0.1582, 0.05045, 0.1167, 0.08029, 0.08029, 0.1167, 0.05045, 0.1582, 0.02827, 0.2032, 0.01461, 0.25, 0.01, 0.2968, 0.01461, 0.3418, 0.02827, 0.3833, 0.05045, 0.4197, 0.08029, 0.4496, 0.1167, 0.4717, 0.1582, 0.4854, 0.2032, 0.49, 0.25, 0.4854, 0.2968, 0.4717, 0.3418, 0.4496, 0.3833, 0.4197, 0.4197, 0.3833, 0.4496, 0.3418, 0.4717, 0.7188, 0.5, 0.7188, 1.0, 0.6875, 1.0, 0.6875, 0.5, 0.0625, 0.5, 0.0625, 1.0, 0.03125, 1.0, 0.03125, 0.5, 0.03125, 0.5, 0.03125, 1.0, 0.0, 1.0, 0.0, 0.5, 0.75, 0.49, 0.7968, 0.4854, 0.8418, 0.4717, 0.8833, 0.4496, 0.9197, 0.4197, 0.9496, 0.3833, 0.9717, 0.3418, 0.9854, 0.2968, 0.99, 0.25, 0.9854, 0.2032, 0.9717, 0.1582, 0.9496, 0.1167, 0.9197, 0.08029, 0.8833, 0.05045, 0.8418, 0.02827, 0.7968, 0.01461, 0.75, 0.01, 0.7032, 0.01461, 0.6582, 0.02827, 0.6167, 0.05045, 0.5803, 0.08029, 0.5504, 0.1167, 0.5283, 0.1582, 0.5146, 0.2032, 0.51, 0.25, 0.5146, 0.2968, 0.5283, 0.3418, 0.5504, 0.3833, 0.5803, 0.4197, 0.6167, 0.4496, 0.6582, 0.4717, 0.7032, 0.4854, 0.3438, 0.5, 0.3438, 1.0, 0.3125, 1.0, 0.3125, 0.5, 0.5938, 0.5, 0.5938, 1.0, 0.5625, 1.0, 0.5625, 0.5, 0.6875, 0.5, 0.6875, 1.0, 0.6562, 1.0, 0.6562, 0.5, 0.3125, 0.5, 0.3125, 1.0, 0.2812, 1.0, 0.2812, 0.5, 0.6562, 0.5, 0.6562, 1.0, 0.625, 1.0, 0.625, 0.5, 0.5625, 0.5, 0.5625, 1.0, 0.5312, 1.0, 0.5312, 0.5, 0.2812, 0.5, 0.2812, 1.0, 0.25, 1.0, 0.25, 0.5, 0.25, 0.5, 0.25, 1.0, 0.2188, 1.0, 0.2188, 0.5, 0.5312, 0.5, 0.5312, 1.0, 0.5, 1.0, 0.5, 0.5, 0.2188, 0.5, 0.2188, 1.0, 0.1875, 1.0, 0.1875, 0.5, 0.5, 0.5, 0.5, 1.0, 0.4688, 1.0, 0.4688, 0.5, 0.1875, 0.5, 0.1875, 1.0, 0.1562, 1.0, 0.1562, 0.5, 0.625, 0.5, 0.625, 1.0, 0.5938, 1.0, 0.5938, 0.5, 0.1562, 0.5, 0.1562, 1.0, 0.125, 1.0, 0.125, 0.5, 0.4688, 0.5, 0.4688, 1.0, 0.4375, 1.0, 0.4375, 0.5, 0.125, 0.5, 0.125, 1.0, 0.09375, 1.0, 0.09375, 0.5, 0.4375, 0.5, 0.4375, 1.0, 0.4062, 1.0, 0.4062, 0.5, 0.09375, 0.5, 0.09375, 1.0, 0.0625, 1.0, 0.0625, 0.5, 0.9717, 0.1582, 0.9496, 0.1167, 0.9197, 0.08029, 0.8833, 0.05045, 0.8418, 0.02827, 0.7968, 0.01461, 0.75, 0.01, 0.7032, 0.01461, 0.6582, 0.02827, 0.6167, 0.05045, 0.5803, 0.08029, 0.5504, 0.1167, 0.5283, 0.1582, 0.5146, 0.2032, 0.51, 0.25, 0.5146, 0.2968, 0.5283, 0.3418, 0.5504, 0.3833, 0.5803, 0.4197, 0.6167, 0.4496, 0.6582, 0.4717, 0.7032, 0.4854, 0.75, 0.49, 0.7968, 0.4854, 0.8418, 0.4717, 0.8833, 0.4496, 0.9197, 0.4197, 0.9496, 0.3833, 0.9717, 0.3418, 0.9854, 0.2968, 0.99, 0.25, 0.9854, 0.2032, 0.0625, 0.5, 0.0625, 1.0, 0.03125, 1.0, 0.03125, 0.5, 0.4062, 0.5, 0.4062, 1.0, 0.375, 1.0, 0.375, 0.5, 0.375, 0.5, 0.375, 1.0, 0.3438, 1.0, 0.3438, 0.5, 0.03125, 0.5, 0.03125, 1.0, 0.0, 1.0, 0.0, 0.5, 0.05045, 0.1167, 0.08029, 0.08029, 0.1167, 0.05045, 0.1582, 0.02827, 0.2032, 0.01461, 0.25, 0.01, 0.2968, 0.01461, 0.3418, 0.02827, 0.3833, 0.05045, 0.4197, 0.08029, 0.4496, 0.1167, 0.4717, 0.1582, 0.4854, 0.2032, 0.49, 0.25, 0.4854, 0.2968, 0.4717, 0.3418, 0.4496, 0.3833, 0.4197, 0.4197, 0.3833, 0.4496, 0.3418, 0.4717, 0.2968, 0.4854, 0.25, 0.49, 0.2032, 0.4854, 0.1582, 0.4717, 0.1167, 0.4496, 0.08029, 0.4197, 0.05045, 0.3833, 0.02827, 0.3418, 0.01461, 0.2968, 0.01, 0.25, 0.01461, 0.2032, 0.02827, 0.1582, 0.3438, 0.5, 0.3438, 1.0, 0.3125, 1.0, 0.3125, 0.5, 0.5938, 0.5, 0.5938, 1.0, 0.5625, 1.0, 0.5625, 0.5, 0.3125, 0.5, 0.3125, 1.0, 0.2812, 1.0, 0.2812, 0.5, 0.5625, 0.5, 0.5625, 1.0, 0.5312, 1.0, 0.5312, 0.5, 0.2812, 0.5, 0.2812, 1.0, 0.25, 1.0, 0.25, 0.5, 0.25, 0.5, 0.25, 1.0, 0.2188, 1.0, 0.2188, 0.5, 0.5312, 0.5, 0.5312, 1.0, 0.5, 1.0, 0.5, 0.5, 0.2188, 0.5, 0.2188, 1.0, 0.1875, 1.0, 0.1875, 0.5, 0.5, 0.5, 0.5, 1.0, 0.4688, 1.0, 0.4688, 0.5, 0.1875, 0.5, 0.1875, 1.0, 0.1562, 1.0, 0.1562, 0.5, 0.1562, 0.5, 0.1562, 1.0, 0.125, 1.0, 0.125, 0.5, 0.4688, 0.5, 0.4688, 1.0, 0.4375, 1.0, 0.4375, 0.5, 0.125, 0.5, 0.125, 1.0, 0.09375, 1.0, 0.09375, 0.5, 0.4375, 0.5, 0.4375, 1.0, 0.4062, 1.0, 0.4062, 0.5, 0.09375, 0.5, 0.09375, 1.0, 0.0625, 1.0, 0.0625, 0.5, 0.8418, 0.02827, 0.7968, 0.01461, 0.75, 0.01, 0.7032, 0.01461, 0.6582, 0.02827, 0.6167, 0.05045, 0.5803, 0.08029, 0.5504, 0.1167, 0.5283, 0.1582, 0.5146, 0.2032, 0.51, 0.25, 0.5146, 0.2968, 0.5283, 0.3418, 0.5504, 0.3833, 0.5803, 0.4197, 0.6167, 0.4496, 0.6582, 0.4717, 0.7032, 0.4854, 0.75, 0.49, 0.7968, 0.4854, 0.8418, 0.4717, 0.8833, 0.4496, 0.9197, 0.4197, 0.9496, 0.3833, 0.9717, 0.3418, 0.9854, 0.2968, 0.99, 0.25, 0.9854, 0.2032, 0.9717, 0.1582, 0.9496, 0.1167, 0.9197, 0.08029, 0.8833, 0.05045, 0.0625, 0.5, 0.0625, 1.0, 0.03125, 1.0, 0.03125, 0.5, 0.4062, 0.5, 0.4062, 1.0, 0.375, 1.0, 0.375, 0.5, 0.375, 0.5, 0.375, 1.0, 0.3438, 1.0, 0.3438, 0.5, 0.03125, 0.5, 0.03125, 1.0, 0.0, 1.0, 0.0, 0.5, 0.1582, 0.02827, 0.2032, 0.01461, 0.25, 0.01, 0.2968, 0.01461, 0.3418, 0.02827, 0.3833, 0.05045, 0.4197, 0.08029, 0.4496, 0.1167, 0.4717, 0.1582, 0.4854, 0.2032, 0.49, 0.25, 0.4854, 0.2968, 0.4717, 0.3418, 0.4496, 0.3833, 0.4197, 0.4197, 0.3833, 0.4496, 0.3418, 0.4717, 0.2968, 0.4854, 0.25, 0.49, 0.2032, 0.4854, 0.1582, 0.4717, 0.1167, 0.4496, 0.08029, 0.4197, 0.05045, 0.3833, 0.02827, 0.3418, 0.01461, 0.2968, 0.01, 0.25, 0.01461, 0.2032, 0.02827, 0.1582, 0.05045, 0.1167, 0.08029, 0.08029, 0.1167, 0.05045, 0.3438, 0.5, 0.3438, 1.0, 0.3125, 1.0, 0.3125, 0.5, 0.3125, 0.5, 0.3125, 1.0, 0.2812, 1.0, 0.2812, 0.5, 0.2812, 0.5, 0.2812, 1.0, 0.25, 1.0, 0.25, 0.5, 0.25, 0.5, 0.25, 1.0, 0.2188, 1.0, 0.2188, 0.5, 0.2188, 0.5, 0.2188, 1.0, 0.1875, 1.0, 0.1875, 0.5, 0.1875, 0.5, 0.1875, 1.0, 0.1562, 1.0, 0.1562, 0.5, 0.1562, 0.5, 0.1562, 1.0, 0.125, 1.0, 0.125, 0.5, 0.125, 0.5, 0.125, 1.0, 0.09375, 1.0, 0.09375, 0.5, 0.09375, 0.5, 0.09375, 1.0, 0.0625, 1.0, 0.0625, 0.5, 0.6582, 0.02827, 0.6167, 0.05045, 0.5803, 0.08029, 0.5504, 0.1167, 0.5283, 0.1582, 0.5146, 0.2032, 0.51, 0.25, 0.5146, 0.2968, 0.5283, 0.3418, 0.5504, 0.3833, 0.5803, 0.4197, 0.6167, 0.4496, 0.6582, 0.4717, 0.7032, 0.4854, 0.75, 0.49, 0.7968, 0.4854, 0.8418, 0.4717, 0.8833, 0.4496, 0.9197, 0.4197, 0.9496, 0.3833, 0.9717, 0.3418, 0.9854, 0.2968, 0.99, 0.25, 0.9854, 0.2032, 0.9717, 0.1582, 0.9496, 0.1167, 0.9197, 0.08029, 0.8833, 0.05045, 0.8418, 0.02827, 0.7968, 0.01461, 0.75, 0.01, 0.7032, 0.01461, 0.0625, 0.5, 0.0625, 1.0, 0.03125, 1.0, 0.03125, 0.5, 0.03125, 0.5, 0.03125, 1.0, 0.0, 1.0, 0.0, 0.5, 0.4717, 0.3418, 0.4496, 0.3833, 0.4197, 0.4197, 0.3833, 0.4496, 0.3418, 0.4717, 0.2968, 0.4854, 0.25, 0.49, 0.2032, 0.4854, 0.1582, 0.4717, 0.1167, 0.4496, 0.08029, 0.4197, 0.05045, 0.3833, 0.02827, 0.3418, 0.01461, 0.2968, 0.01, 0.25, 0.01461, 0.2032, 0.02827, 0.1582, 0.05045, 0.1167, 0.08029, 0.08029, 0.1167, 0.05045, 0.1582, 0.02827, 0.2032, 0.01461, 0.25, 0.01, 0.2968, 0.01461, 0.3418, 0.02827, 0.3833, 0.05045, 0.4197, 0.08029, 0.4496, 0.1167, 0.4717, 0.1582, 0.4854, 0.2032, 0.49, 0.25, 0.4854, 0.2968, 0.6562, 0.5, 0.6562, 0.75, 0.625, 0.75, 0.625, 0.5, 0.6875, 0.5, 0.6875, 0.75, 0.6562, 0.75, 0.6562, 0.5, 0.75, 0.5, 0.75, 0.75, 0.7187, 0.75, 0.7188, 0.5, 0.7188, 0.5, 0.7187, 0.75, 0.6875, 0.75, 0.6875, 0.5, 0.8438, 0.5, 0.8438, 0.75, 0.8125, 0.75, 0.8125, 0.5, 0.8125, 0.5, 0.8125, 0.75, 0.7812, 0.75, 0.7812, 0.5, 0.9688, 0.5, 0.9688, 0.75, 0.9375, 0.75, 0.9375, 0.5, 0.9375, 0.5, 0.9375, 0.75, 0.9063, 0.75, 0.9062, 0.5, 0.5, 0.5, 0.5, 0.75, 0.4688, 0.75, 0.4688, 0.5, 0.4688, 0.5, 0.4688, 0.75, 0.4375, 0.75, 0.4375, 0.5, 0.5625, 0.5, 0.5625, 0.75, 0.5312, 0.75, 0.5312, 0.5, 0.5312, 0.5, 0.5312, 0.75, 0.5, 0.75, 0.5, 0.5, 0.625, 0.5, 0.625, 0.75, 0.5938, 0.75, 0.5938, 0.5, 0.5938, 0.5, 0.5938, 0.75, 0.5625, 0.75, 0.5625, 0.5, 0.4375, 0.5, 0.4375, 0.75, 0.4063, 0.75, 0.4062, 0.5, 0.4062, 0.5, 0.4063, 0.75, 0.375, 0.75, 0.375, 0.5, 0.375, 0.5, 0.375, 0.75, 0.3438, 0.75, 0.3438, 0.5, 0.3438, 0.5, 0.3438, 0.75, 0.3125, 0.75, 0.3125, 0.5, 1.0, 0.5, 1.0, 0.75, 0.9688, 0.75, 0.9688, 0.5, 0.9062, 0.5, 0.9063, 0.75, 0.875, 0.75, 0.875, 0.5, 0.875, 0.5, 0.875, 0.75, 0.8438, 0.75, 0.8438, 0.5, 0.7812, 0.5, 0.7812, 0.75, 0.75, 0.75, 0.75, 0.5, 0.3125, 0.5, 0.3125, 0.75, 0.2812, 0.75, 0.2812, 0.5, 0.2812, 0.5, 0.2812, 0.75, 0.25, 0.75, 0.25, 0.5, 0.25, 0.5, 0.25, 0.75, 0.2187, 0.75, 0.2188, 0.5, 0.125, 0.5, 0.125, 0.75, 0.09375, 0.75, 0.09375, 0.5, 0.1562, 0.5, 0.1563, 0.75, 0.125, 0.75, 0.125, 0.5, 0.09375, 0.5, 0.09375, 0.75, 0.0625, 0.75, 0.0625, 0.5, 0.1875, 0.5, 0.1875, 0.75, 0.1563, 0.75, 0.1562, 0.5, 0.2188, 0.5, 0.2187, 0.75, 0.1875, 0.75, 0.1875, 0.5, 0.03125, 0.5, 0.03125, 0.75, 0.0, 0.75, 0.0, 0.5, 0.0625, 0.5, 0.0625, 0.75, 0.03125, 0.75, 0.03125, 0.5, 0.5938, 1.0, 0.625, 1.0, 0.625, 1.0, 0.5938, 1.0, 0.3125, 1.0, 0.3438, 1.0, 0.3438, 1.0, 0.3125, 1.0, 0.03125, 1.0, 0.0625, 1.0, 0.0625, 1.0, 0.03125, 1.0, 0.7188, 1.0, 0.75, 1.0, 0.75, 1.0, 0.7188, 1.0, 0.4375, 1.0, 0.4688, 1.0, 0.4688, 1.0, 0.4375, 1.0, 0.1562, 1.0, 0.1875, 1.0, 0.1875, 1.0, 0.1562, 1.0, 0.8438, 1.0, 0.875, 1.0, 0.875, 1.0, 0.8438, 1.0, 0.5625, 1.0, 0.5938, 1.0, 0.5938, 1.0, 0.5625, 1.0, 0.2812, 1.0, 0.3125, 1.0, 0.3125, 1.0, 0.2812, 1.0, 0.9688, 1.0, 1.0, 1.0, 1.0, 1.0, 0.9688, 1.0, 0.0, 1.0, 0.03125, 1.0, 0.03125, 1.0, 0.0, 1.0, 0.6875, 1.0, 0.7188, 1.0, 0.7188, 1.0, 0.6875, 1.0, 0.4062, 1.0, 0.4375, 1.0, 0.4375, 1.0, 0.4062, 1.0, 0.125, 1.0, 0.1562, 1.0, 0.1562, 1.0, 0.125, 1.0, 0.8125, 1.0, 0.8438, 1.0, 0.8438, 1.0, 0.8125, 1.0, 0.5312, 1.0, 0.5625, 1.0, 0.5625, 1.0, 0.5312, 1.0, 0.25, 1.0, 0.2812, 1.0, 0.2812, 1.0, 0.25, 1.0, 0.9375, 1.0, 0.9688, 1.0, 0.9688, 1.0, 0.9375, 1.0, 0.6562, 1.0, 0.6875, 1.0, 0.6875, 1.0, 0.6562, 1.0, 0.375, 1.0, 0.4062, 1.0, 0.4062, 1.0, 0.375, 1.0, 0.09375, 1.0, 0.125, 1.0, 0.125, 1.0, 0.09375, 1.0, 0.7812, 1.0, 0.8125, 1.0, 0.8125, 1.0, 0.7812, 1.0, 0.5, 1.0, 0.5312, 1.0, 0.5312, 1.0, 0.5, 1.0, 0.2188, 1.0, 0.25, 1.0, 0.25, 1.0, 0.2188, 1.0, 0.9062, 1.0, 0.9375, 1.0, 0.9375, 1.0, 0.9062, 1.0, 0.625, 1.0, 0.6562, 1.0, 0.6562, 1.0, 0.625, 1.0, 0.3438, 1.0, 0.375, 1.0, 0.375, 1.0, 0.3438, 1.0, 0.0625, 1.0, 0.09375, 1.0, 0.09375, 1.0, 0.0625, 1.0, 0.75, 1.0, 0.7812, 1.0, 0.7812, 1.0, 0.75, 1.0, 0.4688, 1.0, 0.5, 1.0, 0.5, 1.0, 0.4688, 1.0, 0.1875, 1.0, 0.2188, 1.0, 0.2188, 1.0, 0.1875, 1.0, 0.9688, 1.0, 0.0, 1.0, 0.03125, 1.0, 0.0625, 1.0, 0.09375, 1.0, 0.125, 1.0, 0.1562, 1.0, 0.1875, 1.0, 0.2188, 1.0, 0.25, 1.0, 0.2812, 1.0, 0.3125, 1.0, 0.3438, 1.0, 0.375, 1.0, 0.4062, 1.0, 0.4375, 1.0, 0.4688, 1.0, 0.5, 1.0, 0.5312, 1.0, 0.5625, 1.0, 0.5938, 1.0, 0.625, 1.0, 0.6562, 1.0, 0.6875, 1.0, 0.7188, 1.0, 0.75, 1.0, 0.7812, 1.0, 0.8125, 1.0, 0.8438, 1.0, 0.875, 1.0, 0.9062, 1.0, 0.9375, 1.0, 0.375, 0.3951, 0.375, 0.375, 0.5875, 0.375, 0.5875, 0.3951, 0.375, 0.5, 0.5875, 0.5, 0.5875, 0.625, 0.375, 0.625, 0.375, 0.0, 0.5875, 0.0, 0.5875, 0.125, 0.375, 0.125, 0.375, 0.75, 0.5875, 0.75, 0.5875, 0.875, 0.375, 0.875, 0.375, 0.7287, 0.5875, 0.7287, 0.5875, 0.75, 0.375, 0.75, 0.375, 0.25, 0.5875, 0.25, 0.5875, 0.375, 0.375, 0.375, 0.375, 0.2288, 0.5875, 0.2287, 0.5875, 0.25, 0.375, 0.25, 0.375, 0.975, 0.5875, 0.975, 0.5875, 1.0, 0.375, 1.0, 0.375, 0.625, 0.5875, 0.625, 0.5875, 0.6463, 0.375, 0.6463, 0.375, 0.6463, 0.5875, 0.6463, 0.5875, 0.6737, 0.375, 0.6738, 0.375, 0.6738, 0.5875, 0.6737, 0.5875, 0.7012, 0.375, 0.7012, 0.375, 0.7012, 0.5875, 0.7012, 0.5875, 0.7287, 0.375, 0.7287, 0.5875, 0.625, 0.625, 0.625, 0.625, 0.6463, 0.5875, 0.6463, 0.5875, 0.6463, 0.625, 0.6463, 0.625, 0.6737, 0.5875, 0.6737, 0.5875, 0.6737, 0.625, 0.6737, 0.625, 0.7012, 0.5875, 0.7012, 0.5875, 0.7012, 0.625, 0.7012, 0.625, 0.7287, 0.5875, 0.7287, 0.375, 0.875, 0.5875, 0.875, 0.5875, 0.9, 0.375, 0.9, 0.375, 0.9, 0.5875, 0.9, 0.5875, 0.925, 0.375, 0.925, 0.375, 0.925, 0.5875, 0.925, 0.5875, 0.95, 0.375, 0.95, 0.375, 0.95, 0.5875, 0.95, 0.5875, 0.975, 0.375, 0.975, 0.5875, 0.875, 0.625, 0.875, 0.625, 0.9, 0.5875, 0.9, 0.5875, 0.9, 0.625, 0.9, 0.625, 0.925, 0.5875, 0.925, 0.5875, 0.925, 0.625, 0.925, 0.625, 0.95, 0.5875, 0.95, 0.5875, 0.95, 0.625, 0.95, 0.625, 0.975, 0.5875, 0.975, 0.375, 0.125, 0.5875, 0.125, 0.5875, 0.1463, 0.375, 0.1463, 0.375, 0.1463, 0.5875, 0.1463, 0.5875, 0.1738, 0.375, 0.1737, 0.375, 0.1737, 0.5875, 0.1738, 0.5875, 0.2012, 0.375, 0.2013, 0.375, 0.2013, 0.5875, 0.2012, 0.5875, 0.2287, 0.375, 0.2288, 0.5875, 0.125, 0.625, 0.125, 0.625, 0.1463, 0.5875, 0.1463, 0.5875, 0.1463, 0.625, 0.1463, 0.625, 0.1738, 0.5875, 0.1738, 0.5875, 0.1738, 0.625, 0.1738, 0.625, 0.2013, 0.5875, 0.2012, 0.5875, 0.2012, 0.625, 0.2013, 0.625, 0.2288, 0.5875, 0.2287, 0.375, 0.5, 0.375, 0.4701, 0.5875, 0.4701, 0.5875, 0.5, 0.375, 0.4701, 0.375, 0.4451, 0.5875, 0.4451, 0.5875, 0.4701, 0.375, 0.4451, 0.375, 0.4201, 0.5875, 0.4201, 0.5875, 0.4451, 0.375, 0.4201, 0.375, 0.3951, 0.5875, 0.3951, 0.5875, 0.4201, 0.5875, 0.5, 0.5875, 0.4701, 0.625, 0.4701, 0.625, 0.5, 0.5875, 0.4701, 0.5875, 0.4451, 0.625, 0.4451, 0.625, 0.4701, 0.5875, 0.4451, 0.5875, 0.4201, 0.625, 0.4201, 0.625, 0.4451, 0.5875, 0.4201, 0.5875, 0.3951, 0.625, 0.3951, 0.625, 0.4201])
me_cube.materials.append(mat_material)
me_cube.use_mirror_vertex_groups = False
me_cube.update()

# ---- objects
ob_cube = bpy.data.objects.new('Cube', me_cube)

# ---- transforms, parenting, visibility, modifiers, constraints
ob_cube.location = (0.0, 0.0, 0.0)
ob_cube.lock_rotations_4d = False
ob_cube.empty_display_type = 'ARROWS'
ob_cube.lineart.crease_threshold = 0.0

# ---- collection membership
col_collection.objects.link(ob_cube)

# ---- scene / render settings (as saved in the file)
scene.frame_start = 1; scene.frame_end = 250; scene.frame_set(1)
scene.render.engine = 'BLENDER_EEVEE_NEXT'
scene.cycles.sampling_pattern = 'TABULATED_SOBOL'
scene.cycles.use_light_tree = False
scene.view_settings.view_transform = 'Filmic'
bpy.context.view_layer.update()

# ---- added for rendering (the .blend has no active camera and no usable light): camera, sun
cam_auto = bpy.data.cameras.new('AutoCamera')
cam_auto.lens = 50.0
cam_auto.sensor_width = 36.0
cam_auto.clip_end = 6256.02
ob_auto_camera = bpy.data.objects.new('AutoCamera', cam_auto)
scene.collection.objects.link(ob_auto_camera)
ob_auto_camera.location = (355.714, -426.593, 334.32)
ob_auto_camera.rotation_euler = (1.09748, -7.21219e-08, 0.694738)
scene.camera = ob_auto_camera
light_auto_sun = bpy.data.lights.new('AutoSun', 'SUN')
light_auto_sun.energy = 3.0
light_auto_sun.angle = 0.0523599
ob_auto_sun = bpy.data.objects.new('AutoSun', light_auto_sun)
scene.collection.objects.link(ob_auto_sun)
ob_auto_sun.rotation_euler = (0.872665, 0.174533, 0.523599)
bpy.context.view_layer.update()
